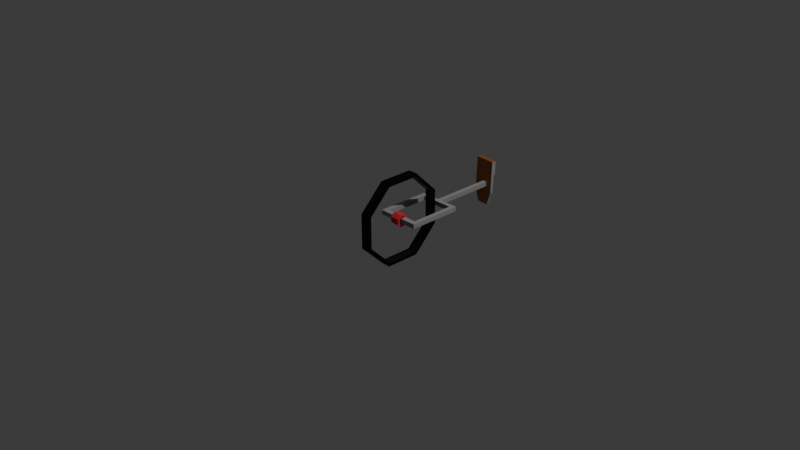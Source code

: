 # Source: velo.blend  (saved by Blender 4.0.36; exported with 4.5.12 LTS)
import bpy
from mathutils import Matrix  # noqa: F401  (used for matrix-valued properties, if any)

bpy.ops.wm.read_factory_settings(use_empty=True)
scene = bpy.context.scene
scene.name = 'Scene'

# ---- collections
col_collection = bpy.data.collections.new('Collection'); scene.collection.children.link(col_collection)

# ---- materials (node trees are filled in below, after node groups)
mat_material_002 = bpy.data.materials.new('Material.002')
mat_material_002.use_transparent_shadow = False
mat_material_003 = bpy.data.materials.new('Material.003')
mat_material_003.use_transparent_shadow = False
mat_material_001 = bpy.data.materials.new('Material.001')
mat_material_001.use_transparent_shadow = False
mat_material_004 = bpy.data.materials.new('Material.004')
mat_material_004.use_transparent_shadow = False

# ---- material node trees
mat_material_002.use_nodes = True; mat_material_002.node_tree.nodes.clear()
_N = mat_material_002.node_tree.nodes; _L = mat_material_002.node_tree.links
n0 = _N.new('ShaderNodeBsdfPrincipled'); n0.name = 'Principled BSDF'; n0.location = (10, 300)
n0.inputs[0].default_value = (0.0, 0.0, 0.0, 1.0)
n0.inputs[3].default_value = 1.45
n1 = _N.new('ShaderNodeOutputMaterial'); n1.name = 'Material Output'; n1.location = (300, 300)
_L.new(n0.outputs[0], n1.inputs[0])
n1.is_active_output = True
mat_material_003.use_nodes = True; mat_material_003.node_tree.nodes.clear()
_N = mat_material_003.node_tree.nodes; _L = mat_material_003.node_tree.links
n0 = _N.new('ShaderNodeBsdfPrincipled'); n0.name = 'Principled BSDF'; n0.location = (10, 300)
n0.inputs[0].default_value = (0.8001, 0.04175, 0.05307, 1.0)
n0.inputs[3].default_value = 1.45
n1 = _N.new('ShaderNodeOutputMaterial'); n1.name = 'Material Output'; n1.location = (300, 300)
_L.new(n0.outputs[0], n1.inputs[0])
n1.is_active_output = True
mat_material_001.use_nodes = True; mat_material_001.node_tree.nodes.clear()
_N = mat_material_001.node_tree.nodes; _L = mat_material_001.node_tree.links
n0 = _N.new('ShaderNodeBsdfPrincipled'); n0.name = 'Principled BSDF'; n0.location = (10, 300)
n0.inputs[0].default_value = (0.3279, 0.3279, 0.3279, 1.0)
n0.inputs[3].default_value = 1.45
n1 = _N.new('ShaderNodeOutputMaterial'); n1.name = 'Material Output'; n1.location = (300, 300)
_L.new(n0.outputs[0], n1.inputs[0])
n1.is_active_output = True
mat_material_004.use_nodes = True; mat_material_004.node_tree.nodes.clear()
_N = mat_material_004.node_tree.nodes; _L = mat_material_004.node_tree.links
n0 = _N.new('ShaderNodeBsdfPrincipled'); n0.name = 'Principled BSDF'; n0.location = (10, 300)
n0.inputs[0].default_value = (0.3279, 0.0991, 0.0212, 1.0)
n0.inputs[3].default_value = 1.45
n1 = _N.new('ShaderNodeOutputMaterial'); n1.name = 'Material Output'; n1.location = (300, 300)
_L.new(n0.outputs[0], n1.inputs[0])
n1.is_active_output = True

# ---- world
world_world = bpy.data.worlds.new('World'); scene.world = world_world
world_world.use_nodes = True; world_world.node_tree.nodes.clear()
_N = world_world.node_tree.nodes; _L = world_world.node_tree.links
n0 = _N.new('ShaderNodeOutputWorld'); n0.name = 'World Output'; n0.location = (300, 300)
n1 = _N.new('ShaderNodeBackground'); n1.name = 'Background'; n1.location = (10, 300)
n1.inputs[0].default_value = (0.05088, 0.05088, 0.05088, 1.0)
_L.new(n1.outputs[0], n0.inputs[0])
n0.is_active_output = True
world_world.color = (0.05088, 0.05088, 0.05088)
world_world.use_sun_shadow = False
world_world.sun_shadow_jitter_overblur = 0.0

# ---- cameras
cam_camera = bpy.data.cameras.new('Camera')
cam_camera.clip_end = 100.0
cam_camera.ortho_scale = 7.314

# ---- lights
light_light = bpy.data.lights.new('Light', 'POINT')
light_light.transmission_factor = 0.0
light_light.use_soft_falloff = False
light_light.energy = 1000.0
light_light.shadow_soft_size = 0.1
light_light.shadow_maximum_resolution = 0.006
light_light.use_absolute_resolution = True

# ---- meshes
me_cylinder_001 = bpy.data.meshes.new('Cylinder.001')
me_cylinder_001.from_pydata([(0.0, 4.777e-17, -0.05), (0.0, -4.777e-17, 0.05), (0.0, 0.5, -0.05), (0.0, 0.5, 0.05), (0.3536, 0.3536, -0.05), (0.3536, 0.3536, 0.05), (0.5, -1.729e-15, -0.05), (0.5, -1.824e-15, 0.05), (0.3536, -0.3536, -0.05), (0.3536, -0.3536, 0.05), (0.0, -0.5, -0.05), (0.0, -0.5, 0.05), (-0.3536, -0.3536, -0.05), (-0.3536, -0.3536, 0.05), (-0.5, 1.824e-15, -0.05), (-0.5, 1.729e-15, 0.05), (-0.3536, 0.3536, -0.05), (-0.3536, 0.3536, 0.05), (0.3294, 0.3294, 0.05), (0.0, 0.4658, 0.05), (0.4658, -1.824e-15, 0.05), (0.3294, -0.3294, 0.05), (0.0, -0.4658, 0.05), (-0.3294, -0.3294, 0.05), (-0.4658, 1.729e-15, 0.05), (-0.3294, 0.3294, 0.05), (0.04988, 0.04988, 0.05), (0.0, 0.07054, 0.05), (0.07054, -1.824e-15, 0.05), (0.04988, -0.04988, 0.05), (0.0, -0.07054, 0.05), (-0.04988, -0.04988, 0.05), (-0.07054, 1.729e-15, 0.05), (-0.04988, 0.04988, 0.05), (0.0, 0.4581, -0.05), (0.3239, 0.3239, -0.05), (0.4581, -1.729e-15, -0.05), (0.3239, -0.3239, -0.05), (0.0, -0.4581, -0.05), (-0.3239, -0.3239, -0.05), (-0.4581, 1.824e-15, -0.05), (-0.3239, 0.3239, -0.05), (0.0, 0.04479, -0.05), (0.03167, 0.03167, -0.05), (0.04479, -1.729e-15, -0.05), (0.03167, -0.03167, -0.05), (0.0, -0.04479, -0.05), (-0.03167, -0.03167, -0.05), (-0.04479, 1.824e-15, -0.05), (-0.03167, 0.03167, -0.05), (0.04988, 0.04988, -0.0006215), (3.222e-09, 0.07054, -0.0006215), (0.07054, 5.379e-09, -0.0006215), (0.04988, -0.04988, -0.0006215), (3.222e-09, -0.07054, -0.0006215), (-0.04988, -0.04988, -0.0006215), (-0.07054, 5.379e-09, -0.0006215), (-0.04988, 0.04988, -0.0006215), (0.0, 0.5, -0.05), (0.3536, 0.3536, -0.05), (0.3536, 0.3536, 0.05), (0.0, 0.5, 0.05), (0.5, -1.729e-15, -0.05), (0.5, -1.824e-15, 0.05), (0.0, 0.5, -0.05), (0.0, 0.5, 0.05), (0.5, -1.824e-15, 0.05), (0.5, -1.729e-15, -0.05), (0.3536, -0.3536, -0.05), (0.3536, -0.3536, 0.05), (0.0, -0.5, -0.05), (0.0, -0.5, 0.05), (-0.3536, -0.3536, -0.05), (-0.3536, -0.3536, 0.05), (-0.5, 1.824e-15, -0.05), (-0.5, 1.729e-15, 0.05), (-0.3536, 0.3536, -0.05), (-0.3536, 0.3536, 0.05), (0.0, 0.5, -0.05), (0.3536, 0.3536, -0.05), (0.3536, 0.3536, 0.05), (0.0, 0.5, 0.05), (0.5, -1.729e-15, -0.05), (0.5, -1.824e-15, 0.05), (0.0, 0.5, -0.05), (0.0, 0.5, 0.05), (0.5, -1.824e-15, 0.05), (0.5, -1.729e-15, -0.05), (0.3536, -0.3536, -0.05), (0.3536, -0.3536, 0.05), (0.0, -0.5, -0.05), (0.0, -0.5, 0.05), (-0.3536, -0.3536, -0.05), (-0.3536, -0.3536, 0.05), (-0.5, 1.824e-15, -0.05), (-0.5, 1.729e-15, 0.05), (-0.3536, 0.3536, -0.05), (-0.3536, 0.3536, 0.05), (0.0, 0.5, -0.05), (0.3536, 0.3536, -0.05), (0.3536, 0.3536, 0.05), (0.0, 0.5, 0.05), (0.5, -1.729e-15, -0.05), (0.5, -1.824e-15, 0.05)], [], [(0, 42, 43), (1, 26, 27), (5, 7, 63, 60), (0, 43, 44), (1, 28, 26), (4, 2, 58, 59), (0, 44, 45), (1, 29, 28), (9, 11, 71, 69), (0, 45, 46), (1, 30, 29), (3, 2, 64, 65), (0, 46, 47), (1, 31, 30), (60, 63, 83, 80), (0, 47, 48), (1, 32, 31), (6, 7, 66, 67), (0, 48, 49), (1, 33, 32), (16, 14, 74, 76), (0, 49, 42), (1, 27, 33), (62, 59, 79, 82), (19, 18, 5, 3), (18, 20, 7, 5), (20, 21, 9, 7), (21, 22, 11, 9), (22, 23, 13, 11), (23, 24, 15, 13), (24, 25, 17, 15), (25, 19, 3, 17), (30, 31, 55, 54), (32, 33, 57, 56), (26, 28, 52, 50), (29, 30, 54, 53), (31, 32, 56, 55), (33, 27, 51, 57), (27, 26, 50, 51), (28, 29, 53, 52), (35, 34, 2, 4), (36, 35, 4, 6), (37, 36, 6, 8), (38, 37, 8, 10), (39, 38, 10, 12), (40, 39, 12, 14), (41, 40, 14, 16), (34, 41, 16, 2), (10, 8, 68, 70), (11, 13, 73, 71), (6, 4, 59, 62), (3, 5, 60, 61), (7, 6, 62, 63), (2, 3, 61, 58), (82, 79, 99, 102), (72, 70, 90, 92), (75, 77, 97, 95), (65, 64, 84, 85), (76, 74, 94, 96), (78, 81, 101, 98), (69, 71, 91, 89), (81, 80, 100, 101), (63, 62, 82, 83), (15, 17, 77, 75), (8, 6, 67, 68), (14, 12, 72, 74), (59, 58, 78, 79), (2, 16, 76, 64), (7, 9, 69, 66), (61, 60, 80, 81), (13, 15, 75, 73), (12, 10, 70, 72), (17, 3, 65, 77), (58, 61, 81, 78), (87, 86, 89, 88), (88, 89, 91, 90), (90, 91, 93, 92), (92, 93, 95, 94), (94, 95, 97, 96), (96, 97, 85, 84), (98, 101, 100, 99), (99, 100, 103, 102), (67, 66, 86, 87), (71, 73, 93, 91), (80, 83, 103, 100), (68, 67, 87, 88), (64, 76, 96, 84), (83, 82, 102, 103), (66, 69, 89, 86), (77, 65, 85, 97), (74, 72, 92, 94), (79, 78, 98, 99), (73, 75, 95, 93), (70, 68, 88, 90), (18, 19, 34, 35), (20, 18, 35, 36), (21, 20, 36, 37), (22, 21, 37, 38), (23, 22, 38, 39), (24, 23, 39, 40), (19, 25, 41, 34), (25, 24, 40, 41)])
me_cylinder_001.polygons.foreach_set('material_index', [0, 1, 0, 0, 1, 0, 0, 1, 0, 0, 1, 0, 0, 1, 0, 0, 1, 0, 0, 1, 0, 0, 1, 0, 0, 0, 0, 0, 0, 0, 0, 0, 1, 1, 1, 1, 1, 1, 1, 1, 0, 0, 0, 0, 0, 0, 0, 0, 0, 0, 0, 0, 0, 0, 0, 0, 0, 0, 0, 0, 0, 0, 0, 0, 0, 0, 0, 0, 0, 0, 0, 0, 0, 0, 0, 0, 0, 0, 0, 0, 0, 0, 0, 0, 0, 0, 0, 0, 0, 0, 0, 0, 0, 0, 0, 0, 0, 0, 0, 0, 0, 0])
_uv = me_cylinder_001.uv_layers.new(name='UVMap')
_uv.uv.foreach_set('vector', [0.75, 0.25, 0.75, 0.2715, 0.7652, 0.2652, 0.25, 0.25, 0.2739, 0.2739, 0.25, 0.2839, 0.4197, 0.4197, 0.49, 0.25, 0.49, 0.25, 0.4197, 0.4197, 0.75, 0.25, 0.7652, 0.2652, 0.7715, 0.25, 0.25, 0.25, 0.2839, 0.25, 0.2739, 0.2739, 0.9197, 0.4197, 0.75, 0.49, 0.75, 0.49, 0.9197, 0.4197, 0.75, 0.25, 0.7715, 0.25, 0.7652, 0.2348, 0.25, 0.25, 0.2739, 0.2261, 0.2839, 0.25, 0.4197, 0.08029, 0.25, 0.01, 0.25, 0.01, 0.4197, 0.08029, 0.75, 0.25, 0.7652, 0.2348, 0.75, 0.2285, 0.25, 0.25, 0.25, 0.2161, 0.2739, 0.2261, 0.0, 1.0, 0.0, 0.5, 0.0, 0.5, 0.0, 1.0, 0.75, 0.25, 0.75, 0.2285, 0.7348, 0.2348, 0.25, 0.25, 0.2261, 0.2261, 0.25, 0.2161, 0.4197, 0.4197, 0.49, 0.25, 0.49, 0.25, 0.4197, 0.4197, 0.75, 0.25, 0.7348, 0.2348, 0.7285, 0.25, 0.25, 0.25, 0.2161, 0.25, 0.2261, 0.2261, 0.75, 0.5, 0.75, 1.0, 0.75, 1.0, 0.75, 0.5, 0.75, 0.25, 0.7285, 0.25, 0.7348, 0.2652, 0.25, 0.25, 0.2261, 0.2739, 0.2161, 0.25, 0.5803, 0.4197, 0.51, 0.25, 0.51, 0.25, 0.5803, 0.4197, 0.75, 0.25, 0.7348, 0.2652, 0.75, 0.2715, 0.25, 0.25, 0.25, 0.2839, 0.2261, 0.2739, 0.99, 0.25, 0.9197, 0.4197, 0.9197, 0.4197, 0.99, 0.25, 0.25, 0.4736, 0.4081, 0.4081, 0.4197, 0.4197, 0.25, 0.49, 0.4081, 0.4081, 0.4736, 0.25, 0.49, 0.25, 0.4197, 0.4197, 0.4736, 0.25, 0.4081, 0.0919, 0.4197, 0.08029, 0.49, 0.25, 0.4081, 0.0919, 0.25, 0.02642, 0.25, 0.01, 0.4197, 0.08029, 0.25, 0.02642, 0.0919, 0.0919, 0.08029, 0.08029, 0.25, 0.01, 0.0919, 0.0919, 0.02642, 0.25, 0.01, 0.25, 0.08029, 0.08029, 0.02642, 0.25, 0.0919, 0.4081, 0.08029, 0.4197, 0.01, 0.25, 0.0919, 0.4081, 0.25, 0.4736, 0.25, 0.49, 0.08029, 0.4197, 0.25, 0.2161, 0.2261, 0.2261, 0.2261, 0.2261, 0.25, 0.2161, 0.2161, 0.25, 0.2261, 0.2739, 0.2261, 0.2739, 0.2161, 0.25, 0.2739, 0.2739, 0.2839, 0.25, 0.2839, 0.25, 0.2739, 0.2739, 0.2739, 0.2261, 0.25, 0.2161, 0.25, 0.2161, 0.2739, 0.2261, 0.2261, 0.2261, 0.2161, 0.25, 0.2161, 0.25, 0.2261, 0.2261, 0.2261, 0.2739, 0.25, 0.2839, 0.25, 0.2839, 0.2261, 0.2739, 0.25, 0.2839, 0.2739, 0.2739, 0.2739, 0.2739, 0.25, 0.2839, 0.2839, 0.25, 0.2739, 0.2261, 0.2739, 0.2261, 0.2839, 0.25, 0.9055, 0.4055, 0.75, 0.4699, 0.75, 0.49, 0.9197, 0.4197, 0.9699, 0.25, 0.9055, 0.4055, 0.9197, 0.4197, 0.99, 0.25, 0.9055, 0.09453, 0.9699, 0.25, 0.99, 0.25, 0.9197, 0.08029, 0.75, 0.03013, 0.9055, 0.09453, 0.9197, 0.08029, 0.75, 0.01, 0.5945, 0.09453, 0.75, 0.03013, 0.75, 0.01, 0.5803, 0.08029, 0.5301, 0.25, 0.5945, 0.09453, 0.5803, 0.08029, 0.51, 0.25, 0.5945, 0.4055, 0.5301, 0.25, 0.51, 0.25, 0.5803, 0.4197, 0.75, 0.4699, 0.5945, 0.4055, 0.5803, 0.4197, 0.75, 0.49, 0.75, 0.01, 0.9197, 0.08029, 0.9197, 0.08029, 0.75, 0.01, 0.25, 0.01, 0.08029, 0.08029, 0.08029, 0.08029, 0.25, 0.01, 0.99, 0.25, 0.9197, 0.4197, 0.9197, 0.4197, 0.99, 0.25, 0.25, 0.49, 0.4197, 0.4197, 0.4197, 0.4197, 0.25, 0.49, 0.75, 1.0, 0.75, 0.5, 0.75, 0.5, 0.75, 1.0, 0.0, 0.5, 0.0, 1.0, 0.0, 1.0, 0.0, 0.5, 0.99, 0.25, 0.9197, 0.4197, 0.9197, 0.4197, 0.99, 0.25, 0.5803, 0.08029, 0.75, 0.01, 0.75, 0.01, 0.5803, 0.08029, 0.01, 0.25, 0.08029, 0.4197, 0.08029, 0.4197, 0.01, 0.25, 0.0, 1.0, 0.0, 0.5, 0.0, 0.5, 0.0, 1.0, 0.5803, 0.4197, 0.51, 0.25, 0.51, 0.25, 0.5803, 0.4197, 0.0, 0.5, 0.0, 1.0, 0.0, 1.0, 0.0, 0.5, 0.4197, 0.08029, 0.25, 0.01, 0.25, 0.01, 0.4197, 0.08029, 0.25, 0.49, 0.4197, 0.4197, 0.4197, 0.4197, 0.25, 0.49, 0.75, 1.0, 0.75, 0.5, 0.75, 0.5, 0.75, 1.0, 0.01, 0.25, 0.08029, 0.4197, 0.08029, 0.4197, 0.01, 0.25, 0.9197, 0.08029, 0.99, 0.25, 0.99, 0.25, 0.9197, 0.08029, 0.51, 0.25, 0.5803, 0.08029, 0.5803, 0.08029, 0.51, 0.25, 0.9197, 0.4197, 0.75, 0.49, 0.75, 0.49, 0.9197, 0.4197, 0.75, 0.49, 0.5803, 0.4197, 0.5803, 0.4197, 0.75, 0.49, 0.49, 0.25, 0.4197, 0.08029, 0.4197, 0.08029, 0.49, 0.25, 0.25, 0.49, 0.4197, 0.4197, 0.4197, 0.4197, 0.25, 0.49, 0.08029, 0.08029, 0.01, 0.25, 0.01, 0.25, 0.08029, 0.08029, 0.5803, 0.08029, 0.75, 0.01, 0.75, 0.01, 0.5803, 0.08029, 0.08029, 0.4197, 0.25, 0.49, 0.25, 0.49, 0.08029, 0.4197, 0.0, 0.5, 0.0, 1.0, 0.0, 1.0, 0.0, 0.5, 0.75, 0.5, 0.75, 1.0, 0.625, 1.0, 0.625, 0.5, 0.625, 0.5, 0.625, 1.0, 0.5, 1.0, 0.5, 0.5, 0.5, 0.5, 0.5, 1.0, 0.375, 1.0, 0.375, 0.5, 0.375, 0.5, 0.375, 1.0, 0.25, 1.0, 0.25, 0.5, 0.25, 0.5, 0.25, 1.0, 0.125, 1.0, 0.125, 0.5, 0.125, 0.5, 0.125, 1.0, 0.0, 1.0, 0.0, 0.5, 0.0, 0.5, 0.0, 1.0, 0.4197, 0.4197, 0.875, 0.5, 0.875, 0.5, 0.875, 1.0, 0.75, 1.0, 0.75, 0.5, 0.75, 0.5, 0.75, 1.0, 0.75, 1.0, 0.75, 0.5, 0.25, 0.01, 0.08029, 0.08029, 0.08029, 0.08029, 0.25, 0.01, 0.4197, 0.4197, 0.49, 0.25, 0.49, 0.25, 0.4197, 0.4197, 0.9197, 0.08029, 0.99, 0.25, 0.99, 0.25, 0.9197, 0.08029, 0.75, 0.49, 0.5803, 0.4197, 0.5803, 0.4197, 0.75, 0.49, 0.75, 1.0, 0.75, 0.5, 0.75, 0.5, 0.75, 1.0, 0.49, 0.25, 0.4197, 0.08029, 0.4197, 0.08029, 0.49, 0.25, 0.08029, 0.4197, 0.25, 0.49, 0.25, 0.49, 0.08029, 0.4197, 0.51, 0.25, 0.5803, 0.08029, 0.5803, 0.08029, 0.51, 0.25, 0.9197, 0.4197, 0.75, 0.49, 0.75, 0.49, 0.9197, 0.4197, 0.08029, 0.08029, 0.01, 0.25, 0.01, 0.25, 0.08029, 0.08029, 0.75, 0.01, 0.9197, 0.08029, 0.9197, 0.08029, 0.75, 0.01, 0.4081, 0.4081, 0.25, 0.4736, 0.75, 0.4699, 0.9055, 0.4055, 0.4736, 0.25, 0.4081, 0.4081, 0.9055, 0.4055, 0.9699, 0.25, 0.4081, 0.0919, 0.4736, 0.25, 0.9699, 0.25, 0.9055, 0.09453, 0.25, 0.02642, 0.4081, 0.0919, 0.9055, 0.09453, 0.75, 0.03013, 0.0919, 0.0919, 0.25, 0.02642, 0.75, 0.03013, 0.5945, 0.09453, 0.02642, 0.25, 0.0919, 0.0919, 0.5945, 0.09453, 0.5301, 0.25, 0.25, 0.4736, 0.0919, 0.4081, 0.5945, 0.4055, 0.75, 0.4699, 0.0919, 0.4081, 0.02642, 0.25, 0.5301, 0.25, 0.5945, 0.4055])
me_cylinder_001.materials.append(mat_material_002)
me_cylinder_001.materials.append(mat_material_003)
me_cylinder_001.use_mirror_z = True
me_cylinder_001.update()
me_cube_001 = bpy.data.meshes.new('Cube.001')
me_cube_001.from_pydata([(-0.025, -0.025, -0.025), (-0.025, -0.025, 0.025), (-0.025, 0.025, -0.025), (-0.025, 0.025, 0.025), (0.025, -0.025, -0.025), (0.025, -0.025, 0.025), (0.025, 0.025, -0.025), (0.025, 0.025, 0.025), (-0.025, 0.721, 0.025), (-0.025, 0.721, -0.025), (0.025, 0.721, -0.025), (0.025, 0.721, 0.025), (0.2344, 0.025, 0.025), (0.2344, 0.025, -0.025), (0.2344, -0.025, -0.025), (0.2344, -0.025, 0.025), (-0.2357, 0.025, -0.025), (-0.2357, -0.025, -0.025), (-0.2357, -0.025, 0.025), (-0.2357, 0.025, 0.025), (0.1869, -0.025, -0.025), (0.1869, -0.025, 0.025), (0.1869, 0.025, -0.025), (0.1869, 0.025, 0.025), (0.2344, -0.5787, 0.025), (0.2344, -0.5787, -0.025), (0.1869, -0.5787, -0.025), (0.1869, -0.5787, 0.025), (0.2344, -0.5202, 0.025), (0.2344, -0.5202, -0.025), (0.1869, -0.5202, -0.025), (0.1869, -0.5202, 0.025), (0.04489, -0.5787, -0.025), (0.04489, -0.5787, 0.025), (0.04489, -0.5202, -0.025), (0.04489, -0.5202, 0.025), (-0.1811, 0.025, 0.025), (-0.1811, -0.025, 0.025), (-0.1811, -0.025, -0.025), (-0.1811, 0.025, -0.025), (-0.2357, -0.025, 0.025), (-0.1811, -0.025, 0.025), (-0.2357, -0.5784, -0.025), (-0.2357, -0.5784, 0.025), (-0.1811, -0.5784, -0.025), (-0.1811, -0.5784, 0.025), (-0.2357, -0.522, 0.025), (-0.1811, -0.522, 0.025), (-0.1811, -0.522, -0.025), (-0.2357, -0.522, -0.025), (-0.05392, -0.5784, 0.025), (-0.05392, -0.5784, -0.025), (-0.05392, -0.522, -0.025), (-0.05392, -0.522, 0.025)], [], [(37, 36, 19, 18), (3, 7, 11, 8), (29, 28, 24, 25), (4, 5, 1, 0), (2, 6, 4, 0), (7, 3, 1, 5), (9, 8, 11, 10), (2, 3, 8, 9), (7, 6, 10, 11), (6, 2, 9, 10), (13, 12, 15, 14), (20, 22, 13, 14), (23, 21, 15, 12), (22, 23, 12, 13), (17, 18, 19, 16), (39, 38, 17, 16), (36, 39, 16, 19), (47, 46, 43, 45), (6, 7, 23, 22), (7, 5, 21, 23), (4, 6, 22, 20), (5, 4, 20, 21), (27, 26, 25, 24), (26, 27, 33, 32), (28, 31, 27, 24), (30, 29, 25, 26), (20, 14, 29, 30), (15, 21, 31, 28), (21, 20, 30, 31), (14, 15, 28, 29), (35, 34, 32, 33), (31, 30, 34, 35), (30, 26, 32, 34), (27, 31, 35, 33), (0, 1, 37, 38), (3, 2, 39, 36), (2, 0, 38, 39), (1, 3, 36, 37), (37, 18, 40, 41), (44, 45, 43, 42), (49, 48, 44, 42), (48, 47, 53, 52), (46, 49, 42, 43), (18, 17, 49, 46), (38, 37, 47, 48), (17, 38, 48, 49), (37, 18, 46, 47), (52, 53, 50, 51), (47, 45, 50, 53), (45, 44, 51, 50), (44, 48, 52, 51)])
_uv = me_cube_001.uv_layers.new(name='UVMap')
_uv.uv.foreach_set('vector', [0.875, 0.75, 0.875, 0.5, 0.875, 0.5, 0.875, 0.75, 0.875, 0.5, 0.625, 0.5, 0.625, 0.5, 0.875, 0.5, 0.375, 0.75, 0.625, 0.75, 0.625, 0.75, 0.375, 0.75, 0.375, 0.75, 0.625, 0.75, 0.625, 1.0, 0.375, 1.0, 0.125, 0.5, 0.375, 0.5, 0.375, 0.75, 0.125, 0.75, 0.625, 0.5, 0.875, 0.5, 0.875, 0.75, 0.625, 0.75, 0.375, 0.25, 0.625, 0.25, 0.625, 0.5, 0.375, 0.5, 0.375, 0.25, 0.625, 0.25, 0.625, 0.25, 0.375, 0.25, 0.625, 0.5, 0.375, 0.5, 0.375, 0.5, 0.625, 0.5, 0.375, 0.5, 0.125, 0.5, 0.125, 0.5, 0.375, 0.5, 0.375, 0.5, 0.625, 0.5, 0.625, 0.75, 0.375, 0.75, 0.375, 0.75, 0.375, 0.5, 0.375, 0.5, 0.375, 0.75, 0.625, 0.5, 0.625, 0.75, 0.625, 0.75, 0.625, 0.5, 0.375, 0.5, 0.625, 0.5, 0.625, 0.5, 0.375, 0.5, 0.375, 0.0, 0.625, 0.0, 0.625, 0.25, 0.375, 0.25, 0.125, 0.5, 0.125, 0.75, 0.125, 0.75, 0.125, 0.5, 0.625, 0.25, 0.375, 0.25, 0.375, 0.25, 0.625, 0.25, 0.875, 0.75, 0.875, 0.75, 0.875, 0.75, 0.875, 0.75, 0.375, 0.5, 0.625, 0.5, 0.625, 0.5, 0.375, 0.5, 0.625, 0.5, 0.625, 0.75, 0.625, 0.75, 0.625, 0.5, 0.375, 0.75, 0.375, 0.5, 0.375, 0.5, 0.375, 0.75, 0.625, 0.75, 0.375, 0.75, 0.375, 0.75, 0.625, 0.75, 0.625, 0.75, 0.375, 0.75, 0.375, 0.75, 0.625, 0.75, 0.375, 0.75, 0.625, 0.75, 0.625, 0.75, 0.375, 0.75, 0.625, 0.75, 0.625, 0.75, 0.625, 0.75, 0.625, 0.75, 0.375, 0.75, 0.375, 0.75, 0.375, 0.75, 0.375, 0.75, 0.375, 0.75, 0.375, 0.75, 0.375, 0.75, 0.375, 0.75, 0.625, 0.75, 0.625, 0.75, 0.625, 0.75, 0.625, 0.75, 0.625, 0.75, 0.375, 0.75, 0.375, 0.75, 0.625, 0.75, 0.375, 0.75, 0.625, 0.75, 0.625, 0.75, 0.375, 0.75, 0.625, 0.75, 0.375, 0.75, 0.375, 0.75, 0.625, 0.75, 0.625, 0.75, 0.375, 0.75, 0.375, 0.75, 0.625, 0.75, 0.375, 0.75, 0.375, 0.75, 0.375, 0.75, 0.375, 0.75, 0.625, 0.75, 0.625, 0.75, 0.625, 0.75, 0.625, 0.75, 0.375, 1.0, 0.625, 1.0, 0.625, 1.0, 0.375, 1.0, 0.625, 0.25, 0.375, 0.25, 0.375, 0.25, 0.625, 0.25, 0.125, 0.5, 0.125, 0.75, 0.125, 0.75, 0.125, 0.5, 0.875, 0.75, 0.875, 0.5, 0.875, 0.5, 0.875, 0.75, 0.625, 1.0, 0.625, 1.0, 0.625, 1.0, 0.625, 1.0, 0.375, 1.0, 0.625, 1.0, 0.625, 1.0, 0.375, 1.0, 0.125, 0.75, 0.125, 0.75, 0.125, 0.75, 0.125, 0.75, 0.375, 1.0, 0.625, 1.0, 0.625, 1.0, 0.375, 1.0, 0.625, 0.0, 0.375, 0.0, 0.375, 0.0, 0.625, 0.0, 0.625, 0.0, 0.375, 0.0, 0.375, 0.0, 0.625, 0.0, 0.375, 1.0, 0.625, 1.0, 0.625, 1.0, 0.375, 1.0, 0.125, 0.75, 0.125, 0.75, 0.125, 0.75, 0.125, 0.75, 0.875, 0.75, 0.875, 0.75, 0.875, 0.75, 0.875, 0.75, 0.375, 1.0, 0.625, 1.0, 0.625, 1.0, 0.375, 1.0, 0.875, 0.75, 0.875, 0.75, 0.875, 0.75, 0.875, 0.75, 0.625, 1.0, 0.375, 1.0, 0.375, 1.0, 0.625, 1.0, 0.125, 0.75, 0.125, 0.75, 0.125, 0.75, 0.125, 0.75])
me_cube_001.materials.append(mat_material_001)
me_cube_001.materials.append(mat_material_002)
me_cube_001.materials.append(mat_material_003)
me_cube_001.materials.append(mat_material_004)
me_cube_001.use_mirror_z = True
me_cube_001.update()
me_cube_002 = bpy.data.meshes.new('Cube.002')
me_cube_002.from_pydata([], [], [])
_uv = me_cube_002.uv_layers.new(name='UVMap')
_uv.uv.foreach_set('vector', [])
me_cube_002.materials.append(mat_material_001)
me_cube_002.materials.append(mat_material_002)
me_cube_002.materials.append(mat_material_003)
me_cube_002.materials.append(mat_material_004)
me_cube_002.use_mirror_z = True
me_cube_002.update()
me_cube_003 = bpy.data.meshes.new('Cube.003')
me_cube_003.from_pydata([(0.09851, 0.7138, 0.2758), (-0.128, 0.7277, 0.2766), (0.04965, 0.7013, -0.232), (-0.0849, 0.7096, -0.2315), (0.09974, 0.7437, 0.1159), (-0.1267, 0.7577, 0.1168), (0.1006, 0.7485, 0.2747), (-0.1258, 0.7624, 0.2756), (-0.08276, 0.7444, -0.2326), (0.05179, 0.7361, -0.2331), (0.1007, 0.7598, 0.1154), (-0.1257, 0.7738, 0.1163), (0.1016, 0.7646, 0.2742), (-0.1248, 0.7785, 0.2751), (0.0976, 0.709, 0.117), (-0.1289, 0.7229, 0.1179), (0.09647, 0.703, -0.08292), (-0.13, 0.7169, -0.08205), (0.09851, 0.7138, 0.2758), (-0.128, 0.7277, 0.2766), (0.04965, 0.7013, -0.232), (-0.0849, 0.7096, -0.2315), (0.0986, 0.7377, -0.08398), (0.09974, 0.7437, 0.1159), (-0.1267, 0.7577, 0.1168), (-0.1279, 0.7517, -0.08311), (0.1006, 0.7485, 0.2747), (-0.1258, 0.7624, 0.2756), (-0.08276, 0.7444, -0.2326), (0.05179, 0.7361, -0.2331), (0.1007, 0.7598, 0.1154), (-0.1257, 0.7738, 0.1163), (0.1016, 0.7646, 0.2742), (-0.1248, 0.7785, 0.2751)], [], [(5, 11, 10, 4), (3, 8, 9, 2), (0, 1, 7, 6), (6, 7, 13, 12), (14, 15, 17, 16), (15, 14, 18, 19), (16, 17, 21, 20), (23, 22, 25, 24), (22, 29, 28, 25), (16, 22, 23, 14), (17, 25, 28, 21), (19, 27, 24, 15), (20, 29, 22, 16), (14, 23, 26, 18), (15, 24, 25, 17), (31, 33, 32, 30), (23, 30, 32, 26), (27, 33, 31, 24)])
me_cube_003.polygons.foreach_set('material_index', [3, 3, 3, 3, 3, 3, 3, 3, 3, 0, 0, 0, 0, 0, 0, 3, 0, 0])
_uv = me_cube_003.uv_layers.new(name='UVMap')
_uv.uv.foreach_set('vector', [1.0, 0.0, 1.0, 0.0, 0.0, 0.0, 0.0, 0.0, 1.0, 1.0, 1.0, 1.0, 0.0, 1.0, 0.0, 1.0, 0.0, 0.0, 1.0, 0.0, 1.0, 0.0, 0.0, 0.0, 0.0, 0.0, 1.0, 0.0, 1.0, 0.0, 0.0, 0.0, 0.0, 0.0, 1.0, 0.0, 1.0, 1.0, 0.0, 1.0, 1.0, 0.0, 0.0, 0.0, 0.0, 0.0, 1.0, 0.0, 0.0, 1.0, 1.0, 1.0, 1.0, 1.0, 0.0, 1.0, 0.0, 0.0, 0.0, 1.0, 1.0, 1.0, 1.0, 0.0, 0.0, 1.0, 0.0, 1.0, 1.0, 1.0, 1.0, 1.0, 0.0, 1.0, 0.0, 1.0, 0.0, 0.0, 0.0, 0.0, 1.0, 1.0, 1.0, 1.0, 1.0, 1.0, 1.0, 1.0, 1.0, 0.0, 1.0, 0.0, 1.0, 0.0, 1.0, 0.0, 0.0, 1.0, 0.0, 1.0, 0.0, 1.0, 0.0, 1.0, 0.0, 0.0, 0.0, 0.0, 0.0, 0.0, 0.0, 0.0, 1.0, 0.0, 1.0, 0.0, 1.0, 1.0, 1.0, 1.0, 1.0, 0.0, 1.0, 0.0, 0.0, 0.0, 0.0, 0.0, 0.0, 0.0, 0.0, 0.0, 0.0, 0.0, 0.0, 0.0, 1.0, 0.0, 1.0, 0.0, 1.0, 0.0, 1.0, 0.0])
me_cube_003.materials.append(mat_material_001)
me_cube_003.materials.append(mat_material_002)
me_cube_003.materials.append(mat_material_003)
me_cube_003.materials.append(mat_material_004)
me_cube_003.use_mirror_z = True
me_cube_003.update()

# ---- objects
ob_light = bpy.data.objects.new('Light', light_light)
ob_camera = bpy.data.objects.new('Camera', cam_camera)
ob_cylinder = bpy.data.objects.new('Cylinder', me_cylinder_001)
ob_cube = bpy.data.objects.new('Cube', me_cube_001)
ob_cube_001 = bpy.data.objects.new('Cube.001', me_cube_002)
ob_cube_002 = bpy.data.objects.new('Cube.002', me_cube_003)

# ---- transforms, parenting, visibility, modifiers, constraints
ob_light.location = (4.076, 1.005, 5.904)
ob_light.rotation_euler = (0.6503, 0.05522, 1.866)
ob_light.lock_rotations_4d = False
ob_light.empty_display_type = 'ARROWS'
ob_light.color = (0.0, 0.0, 0.0, 0.0)
ob_light.lineart.crease_threshold = 0.0
ob_camera.location = (7.359, -6.926, 4.958)
ob_camera.rotation_euler = (1.109, 0.0, 0.8149)
ob_camera.lock_rotations_4d = False
ob_camera.empty_display_type = 'ARROWS'
ob_camera.color = (0.0, 0.0, 0.0, 0.0)
ob_camera.display_type = 'WIRE'
ob_camera.lineart.crease_threshold = 0.0
ob_cylinder.location = (0.0, 0.0, 0.0)
ob_cylinder.rotation_euler = (1.571, 1.169, 1.571)
ob_cylinder.use_mesh_mirror_z = True
_m = ob_cylinder.modifiers.new('Mirror', 'MIRROR')
_m.use_axis = (False, False, True)
ob_cube.location = (0.0, 0.5573, 0.0)
ob_cube.use_mesh_mirror_z = True
ob_cube_001.location = (0.0, 0.5573, 0.0)
ob_cube_001.use_mesh_mirror_z = True
ob_cube_002.location = (0.0, 0.5573, 0.0)
ob_cube_002.use_mesh_mirror_z = True

# ---- collection membership
col_collection.objects.link(ob_light)
col_collection.objects.link(ob_camera)
col_collection.objects.link(ob_cylinder)
col_collection.objects.link(ob_cube)
col_collection.objects.link(ob_cube_001)
col_collection.objects.link(ob_cube_002)

# ---- scene / render settings (as saved in the file)
scene.camera = ob_camera
scene.frame_start = 1; scene.frame_end = 250; scene.frame_set(1)
scene.render.engine = 'BLENDER_EEVEE_NEXT'
scene.cycles.sampling_pattern = 'TABULATED_SOBOL'
bpy.context.view_layer.update()

